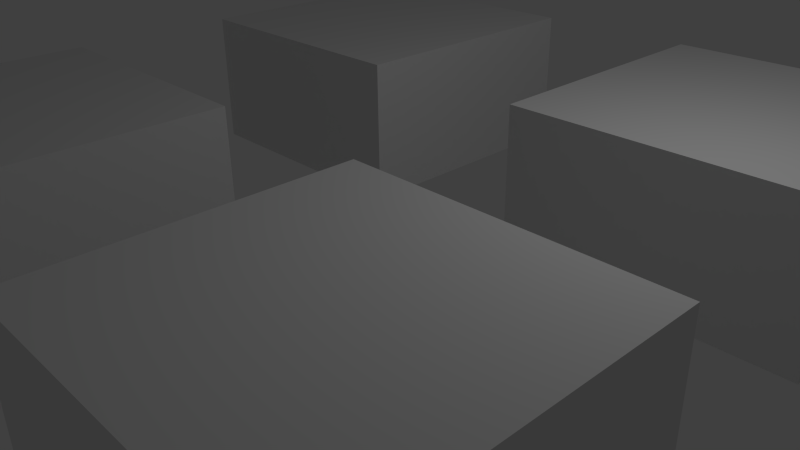 # Source: room4.blend  (saved by Blender 2.72.0; exported with 4.5.12 LTS)
import bpy
from mathutils import Matrix  # noqa: F401  (used for matrix-valued properties, if any)

bpy.ops.wm.read_factory_settings(use_empty=True)
scene = bpy.context.scene
scene.name = 'Scene'

# ---- collections
col_collection_1 = bpy.data.collections.new('Collection 1'); scene.collection.children.link(col_collection_1)

# ---- world
world_world = bpy.data.worlds.new('World'); scene.world = world_world
world_world.color = (0.05088, 0.05088, 0.05088)
world_world.use_sun_shadow = False
world_world.sun_shadow_jitter_overblur = 0.0
world_world.cycles.sampling_method = 'MANUAL'
world_world.cycles.sample_map_resolution = 256

# ---- cameras
cam_camera = bpy.data.cameras.new('Camera')
cam_camera.clip_end = 100.0
cam_camera.lens = 35.0
cam_camera.sensor_width = 32.0
cam_camera.sensor_height = 18.0
cam_camera.ortho_scale = 7.314
cam_camera.dof.focus_distance = 0.0
cam_camera.dof.aperture_fstop = 128.0

# ---- lights
light_lamp = bpy.data.lights.new('Lamp', 'POINT')
light_lamp.transmission_factor = 0.0
light_lamp.cutoff_distance = 30.0
light_lamp.energy = 100.0
light_lamp.shadow_buffer_clip_start = 1.001
light_lamp.shadow_soft_size = 0.1
light_lamp.shadow_maximum_resolution = 0.006
light_lamp.use_absolute_resolution = True
light_lamp.cycles.use_multiple_importance_sampling = False

# ---- meshes
me_room = bpy.data.meshes.new('room')
me_room.from_pydata([(-0.2392, 1.0, 0.0), (-1.0, 1.0, 0.0), (-0.2392, 0.2392, 0.0), (-1.0, 0.2392, 0.0), (1.0, 1.0, 0.0), (0.2295, 1.0, 0.0), (1.0, 0.2392, 0.0), (0.2295, 0.2392, 0.0), (-0.2392, -0.2466, 0.0), (-1.0, -0.2466, 0.0), (-0.2392, -1.0, 0.0), (-1.0, -1.0, 0.0), (1.0, -0.2466, 0.0), (0.2295, -0.2466, 0.0), (1.0, -1.0, 0.0), (0.2295, -1.0, 0.0), (-0.2392, 1.0, 2.0), (-1.0, 1.0, 2.0), (-0.2392, 0.2392, 2.0), (-1.0, 0.2392, 2.0), (1.0, 1.0, 2.0), (0.2295, 1.0, 2.0), (1.0, 0.2392, 2.0), (0.2295, 0.2392, 2.0), (-0.2392, -0.2466, 2.0), (-1.0, -0.2466, 2.0), (-0.2392, -1.0, 2.0), (-1.0, -1.0, 2.0), (1.0, -0.2466, 2.0), (0.2295, -0.2466, 2.0), (1.0, -1.0, 2.0), (0.2295, -1.0, 2.0)], [], [(3, 1, 0, 2), (7, 5, 4, 6), (11, 9, 8, 10), (15, 13, 12, 14), (19, 18, 16, 17), (23, 22, 20, 21), (27, 26, 24, 25), (31, 30, 28, 29), (2, 0, 16, 18), (9, 11, 27, 25), (8, 9, 25, 24), (5, 7, 23, 21), (4, 5, 21, 20), (1, 3, 19, 17), (15, 14, 30, 31), (0, 1, 17, 16), (14, 12, 28, 30), (11, 10, 26, 27), (10, 8, 24, 26), (7, 6, 22, 23), (6, 4, 20, 22), (13, 15, 31, 29), (3, 2, 18, 19), (12, 13, 29, 28)])
me_room.use_remesh_preserve_volume = False
me_room.use_remesh_preserve_attributes = False
me_room.use_mirror_vertex_groups = False
me_room.update()

# ---- objects
ob_room = bpy.data.objects.new('room', me_room)
ob_lamp = bpy.data.objects.new('Lamp', light_lamp)
ob_camera = bpy.data.objects.new('Camera', cam_camera)

# ---- transforms, parenting, visibility, modifiers, constraints
ob_room.location = (0.0, 0.0, 0.0)
ob_room.scale = (5.0, 5.0, 1.0)
ob_room.lineart.crease_threshold = 0.0
ob_lamp.location = (4.076, 1.005, 5.904)
ob_lamp.rotation_euler = (0.6503, 0.05522, 1.866)
ob_lamp.lock_rotations_4d = False
ob_lamp.empty_display_type = 'ARROWS'
ob_lamp.color = (0.0, 0.0, 0.0, 0.0)
ob_lamp.lineart.crease_threshold = 0.0
ob_camera.location = (7.481, -6.508, 5.344)
ob_camera.rotation_euler = (1.109, 0.01082, 0.8149)
ob_camera.lock_rotations_4d = False
ob_camera.empty_display_type = 'ARROWS'
ob_camera.color = (0.0, 0.0, 0.0, 0.0)
ob_camera.display_type = 'WIRE'
ob_camera.lineart.crease_threshold = 0.0

# ---- collection membership
col_collection_1.objects.link(ob_room)
col_collection_1.objects.link(ob_lamp)
col_collection_1.objects.link(ob_camera)

# ---- scene / render settings (as saved in the file)
scene.camera = ob_camera
scene.frame_start = 1; scene.frame_end = 250; scene.frame_set(27)
scene.render.engine = 'BLENDER_EEVEE_NEXT'
scene.render.resolution_percentage = 50
scene.render.dither_intensity = 0.0
scene.cycles.use_denoising = False
scene.cycles.samples = 10
scene.cycles.sampling_pattern = 'TABULATED_SOBOL'
scene.cycles.light_sampling_threshold = 0.0
scene.cycles.use_adaptive_sampling = False
scene.cycles.use_light_tree = False
scene.cycles.blur_glossy = 0.0
scene.cycles.pixel_filter_type = 'GAUSSIAN'
scene.cycles.sample_clamp_indirect = 0.0
scene.view_settings.view_transform = 'Standard'
bpy.context.view_layer.update()
